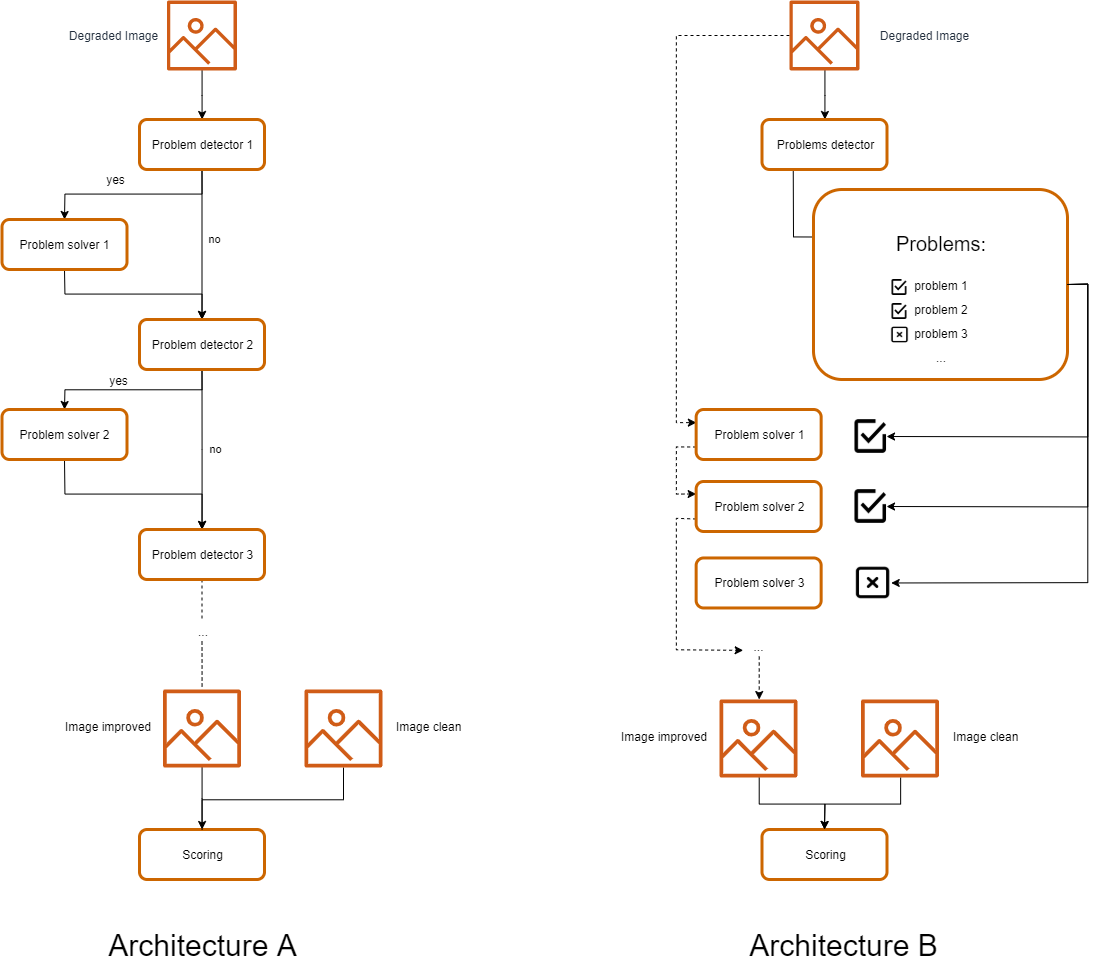

The diagram above was exported from draw.io. Its source (the exported page's mxGraphModel, read from the mxfile embedded in the PNG):
<mxGraphModel dx="2011" dy="1114" grid="1" gridSize="10" guides="1" tooltips="1" connect="1" arrows="1" fold="1" page="1" pageScale="1" pageWidth="827" pageHeight="1169" math="0" shadow="0">
  <root>
    <mxCell id="0" />
    <mxCell id="1" parent="0" />
    <mxCell id="51xHXA205YI7t1Irzg6f-17" style="edgeStyle=orthogonalEdgeStyle;rounded=0;orthogonalLoop=1;jettySize=auto;html=1;" edge="1" parent="1" source="51xHXA205YI7t1Irzg6f-1" target="51xHXA205YI7t1Irzg6f-3">
      <mxGeometry relative="1" as="geometry" />
    </mxCell>
    <mxCell id="51xHXA205YI7t1Irzg6f-1" value="" style="outlineConnect=0;fontColor=#232F3E;gradientColor=none;fillColor=#D05C17;strokeColor=none;dashed=0;verticalLabelPosition=bottom;verticalAlign=top;align=center;html=1;fontSize=12;fontStyle=0;aspect=fixed;pointerEvents=1;shape=mxgraph.aws4.container_registry_image;" vertex="1" parent="1">
      <mxGeometry x="172.5" y="1" width="70" height="70" as="geometry" />
    </mxCell>
    <mxCell id="51xHXA205YI7t1Irzg6f-18" value="no" style="edgeStyle=orthogonalEdgeStyle;rounded=0;orthogonalLoop=1;jettySize=auto;html=1;exitX=0.5;exitY=1;exitDx=0;exitDy=0;entryX=0.5;entryY=0;entryDx=0;entryDy=0;labelBackgroundColor=none;" edge="1" parent="1" source="51xHXA205YI7t1Irzg6f-3" target="51xHXA205YI7t1Irzg6f-12">
      <mxGeometry x="-0.0667" y="13" relative="1" as="geometry">
        <mxPoint as="offset" />
      </mxGeometry>
    </mxCell>
    <mxCell id="51xHXA205YI7t1Irzg6f-19" style="edgeStyle=orthogonalEdgeStyle;rounded=0;orthogonalLoop=1;jettySize=auto;html=1;exitX=0.5;exitY=1;exitDx=0;exitDy=0;entryX=0.5;entryY=0;entryDx=0;entryDy=0;" edge="1" parent="1" source="51xHXA205YI7t1Irzg6f-3" target="51xHXA205YI7t1Irzg6f-11">
      <mxGeometry relative="1" as="geometry" />
    </mxCell>
    <mxCell id="51xHXA205YI7t1Irzg6f-30" value="yes" style="text;html=1;align=center;verticalAlign=middle;resizable=0;points=[];labelBackgroundColor=none;" vertex="1" connectable="0" parent="51xHXA205YI7t1Irzg6f-19">
      <mxGeometry x="0.1809" relative="1" as="geometry">
        <mxPoint x="-2" y="-15" as="offset" />
      </mxGeometry>
    </mxCell>
    <mxCell id="51xHXA205YI7t1Irzg6f-3" value="Problem detector 1" style="rounded=1;whiteSpace=wrap;html=1;fillColor=#FFFFFF;strokeColor=#CC6600;strokeWidth=3;" vertex="1" parent="1">
      <mxGeometry x="145" y="120" width="125" height="50" as="geometry" />
    </mxCell>
    <mxCell id="51xHXA205YI7t1Irzg6f-25" style="edgeStyle=orthogonalEdgeStyle;rounded=0;orthogonalLoop=1;jettySize=auto;html=1;" edge="1" parent="1" source="51xHXA205YI7t1Irzg6f-9" target="51xHXA205YI7t1Irzg6f-15">
      <mxGeometry relative="1" as="geometry" />
    </mxCell>
    <mxCell id="51xHXA205YI7t1Irzg6f-9" value="" style="outlineConnect=0;fontColor=#232F3E;gradientColor=none;fillColor=#D05C17;strokeColor=none;dashed=0;verticalLabelPosition=middle;verticalAlign=middle;align=right;html=1;fontSize=12;fontStyle=0;aspect=fixed;pointerEvents=1;shape=mxgraph.aws4.container_registry_image;labelPosition=left;" vertex="1" parent="1">
      <mxGeometry x="168.5" y="690" width="78" height="78" as="geometry" />
    </mxCell>
    <mxCell id="51xHXA205YI7t1Irzg6f-20" style="edgeStyle=orthogonalEdgeStyle;rounded=0;orthogonalLoop=1;jettySize=auto;html=1;exitX=0.5;exitY=1;exitDx=0;exitDy=0;entryX=0.5;entryY=0;entryDx=0;entryDy=0;" edge="1" parent="1" source="51xHXA205YI7t1Irzg6f-11" target="51xHXA205YI7t1Irzg6f-12">
      <mxGeometry relative="1" as="geometry" />
    </mxCell>
    <mxCell id="51xHXA205YI7t1Irzg6f-11" value="Problem solver 1" style="rounded=1;whiteSpace=wrap;html=1;fillColor=#FFFFFF;strokeColor=#CC6600;strokeWidth=3;" vertex="1" parent="1">
      <mxGeometry x="7.5" y="220" width="125" height="50" as="geometry" />
    </mxCell>
    <mxCell id="51xHXA205YI7t1Irzg6f-21" style="edgeStyle=orthogonalEdgeStyle;rounded=0;orthogonalLoop=1;jettySize=auto;html=1;exitX=0.5;exitY=1;exitDx=0;exitDy=0;entryX=0.5;entryY=0;entryDx=0;entryDy=0;" edge="1" parent="1" source="51xHXA205YI7t1Irzg6f-12" target="51xHXA205YI7t1Irzg6f-13">
      <mxGeometry relative="1" as="geometry" />
    </mxCell>
    <mxCell id="51xHXA205YI7t1Irzg6f-31" value="yes" style="text;html=1;align=center;verticalAlign=middle;resizable=0;points=[];labelBackgroundColor=none;" vertex="1" connectable="0" parent="51xHXA205YI7t1Irzg6f-21">
      <mxGeometry x="0.1798" relative="1" as="geometry">
        <mxPoint y="-10" as="offset" />
      </mxGeometry>
    </mxCell>
    <mxCell id="51xHXA205YI7t1Irzg6f-22" value="no" style="edgeStyle=orthogonalEdgeStyle;rounded=0;orthogonalLoop=1;jettySize=auto;html=1;exitX=0.5;exitY=1;exitDx=0;exitDy=0;labelBackgroundColor=none;" edge="1" parent="1" source="51xHXA205YI7t1Irzg6f-12" target="51xHXA205YI7t1Irzg6f-14">
      <mxGeometry y="13" relative="1" as="geometry">
        <mxPoint as="offset" />
      </mxGeometry>
    </mxCell>
    <mxCell id="51xHXA205YI7t1Irzg6f-12" value="Problem detector 2" style="rounded=1;whiteSpace=wrap;html=1;fillColor=#FFFFFF;strokeColor=#CC6600;strokeWidth=3;" vertex="1" parent="1">
      <mxGeometry x="145" y="320" width="125" height="50" as="geometry" />
    </mxCell>
    <mxCell id="51xHXA205YI7t1Irzg6f-23" style="edgeStyle=orthogonalEdgeStyle;rounded=0;orthogonalLoop=1;jettySize=auto;html=1;exitX=0.5;exitY=1;exitDx=0;exitDy=0;entryX=0.5;entryY=0;entryDx=0;entryDy=0;" edge="1" parent="1" source="51xHXA205YI7t1Irzg6f-13" target="51xHXA205YI7t1Irzg6f-14">
      <mxGeometry relative="1" as="geometry">
        <mxPoint x="160" y="510" as="targetPoint" />
      </mxGeometry>
    </mxCell>
    <mxCell id="51xHXA205YI7t1Irzg6f-13" value="Problem solver 2" style="rounded=1;whiteSpace=wrap;html=1;fillColor=#FFFFFF;strokeColor=#CC6600;strokeWidth=3;" vertex="1" parent="1">
      <mxGeometry x="7.5" y="410" width="125" height="50" as="geometry" />
    </mxCell>
    <mxCell id="51xHXA205YI7t1Irzg6f-24" style="edgeStyle=orthogonalEdgeStyle;rounded=0;orthogonalLoop=1;jettySize=auto;html=1;exitX=0.5;exitY=1;exitDx=0;exitDy=0;dashed=1;endArrow=none;endFill=0;entryX=0.5;entryY=0;entryDx=0;entryDy=0;" edge="1" parent="1" source="51xHXA205YI7t1Irzg6f-14" target="51xHXA205YI7t1Irzg6f-27">
      <mxGeometry relative="1" as="geometry">
        <mxPoint x="208" y="640" as="targetPoint" />
      </mxGeometry>
    </mxCell>
    <mxCell id="51xHXA205YI7t1Irzg6f-14" value="Problem detector 3" style="rounded=1;whiteSpace=wrap;html=1;fillColor=#FFFFFF;strokeColor=#CC6600;strokeWidth=3;" vertex="1" parent="1">
      <mxGeometry x="145" y="530" width="125" height="50" as="geometry" />
    </mxCell>
    <mxCell id="51xHXA205YI7t1Irzg6f-15" value="Scoring" style="rounded=1;whiteSpace=wrap;html=1;fillColor=#FFFFFF;strokeColor=#CC6600;strokeWidth=3;" vertex="1" parent="1">
      <mxGeometry x="145" y="830" width="125" height="50" as="geometry" />
    </mxCell>
    <mxCell id="51xHXA205YI7t1Irzg6f-28" style="edgeStyle=orthogonalEdgeStyle;rounded=0;orthogonalLoop=1;jettySize=auto;html=1;exitX=0.5;exitY=1;exitDx=0;exitDy=0;dashed=1;endArrow=none;endFill=0;" edge="1" parent="1" source="51xHXA205YI7t1Irzg6f-27" target="51xHXA205YI7t1Irzg6f-9">
      <mxGeometry relative="1" as="geometry" />
    </mxCell>
    <mxCell id="51xHXA205YI7t1Irzg6f-27" value="..." style="text;html=1;strokeColor=none;fillColor=none;align=center;verticalAlign=middle;whiteSpace=wrap;rounded=0;" vertex="1" parent="1">
      <mxGeometry x="187.5" y="622" width="40" height="20" as="geometry" />
    </mxCell>
    <mxCell id="51xHXA205YI7t1Irzg6f-33" value="&lt;span style=&quot;color: rgb(35 , 47 , 62)&quot;&gt;Degraded Image&lt;/span&gt;" style="text;html=1;align=center;verticalAlign=middle;resizable=0;points=[];autosize=1;" vertex="1" parent="1">
      <mxGeometry x="68.5" y="26" width="100" height="20" as="geometry" />
    </mxCell>
    <mxCell id="51xHXA205YI7t1Irzg6f-34" value="Image improved" style="text;html=1;" vertex="1" parent="1">
      <mxGeometry x="68.5" y="714" width="100" height="30" as="geometry" />
    </mxCell>
    <mxCell id="51xHXA205YI7t1Irzg6f-37" style="edgeStyle=orthogonalEdgeStyle;rounded=0;orthogonalLoop=1;jettySize=auto;html=1;entryX=0.5;entryY=0;entryDx=0;entryDy=0;endArrow=none;endFill=0;" edge="1" parent="1" source="51xHXA205YI7t1Irzg6f-36" target="51xHXA205YI7t1Irzg6f-15">
      <mxGeometry relative="1" as="geometry">
        <Array as="points">
          <mxPoint x="349" y="800" />
          <mxPoint x="208" y="800" />
        </Array>
      </mxGeometry>
    </mxCell>
    <mxCell id="51xHXA205YI7t1Irzg6f-36" value="" style="outlineConnect=0;fontColor=#232F3E;gradientColor=none;fillColor=#D05C17;strokeColor=none;dashed=0;verticalLabelPosition=middle;verticalAlign=middle;align=right;html=1;fontSize=12;fontStyle=0;aspect=fixed;pointerEvents=1;shape=mxgraph.aws4.container_registry_image;labelPosition=left;" vertex="1" parent="1">
      <mxGeometry x="310" y="690" width="78" height="78" as="geometry" />
    </mxCell>
    <mxCell id="51xHXA205YI7t1Irzg6f-38" value="Image clean" style="text;html=1;" vertex="1" parent="1">
      <mxGeometry x="400" y="714" width="100" height="30" as="geometry" />
    </mxCell>
    <mxCell id="51xHXA205YI7t1Irzg6f-39" value="Architecture A" style="text;html=1;align=center;verticalAlign=middle;resizable=0;points=[];autosize=1;fontSize=30;" vertex="1" parent="1">
      <mxGeometry x="107.5" y="926" width="200" height="40" as="geometry" />
    </mxCell>
    <mxCell id="51xHXA205YI7t1Irzg6f-40" value="Architecture B" style="text;html=1;align=center;verticalAlign=middle;resizable=0;points=[];autosize=1;fontSize=30;" vertex="1" parent="1">
      <mxGeometry x="749.15" y="926" width="200" height="40" as="geometry" />
    </mxCell>
    <mxCell id="51xHXA205YI7t1Irzg6f-41" style="edgeStyle=orthogonalEdgeStyle;rounded=0;orthogonalLoop=1;jettySize=auto;html=1;" edge="1" parent="1" source="51xHXA205YI7t1Irzg6f-42" target="51xHXA205YI7t1Irzg6f-46">
      <mxGeometry relative="1" as="geometry" />
    </mxCell>
    <mxCell id="51xHXA205YI7t1Irzg6f-88" style="edgeStyle=orthogonalEdgeStyle;rounded=0;orthogonalLoop=1;jettySize=auto;html=1;entryX=0;entryY=0.25;entryDx=0;entryDy=0;endArrow=classic;endFill=1;dashed=1;" edge="1" parent="1" source="51xHXA205YI7t1Irzg6f-42" target="51xHXA205YI7t1Irzg6f-76">
      <mxGeometry relative="1" as="geometry">
        <Array as="points">
          <mxPoint x="682" y="36" />
          <mxPoint x="682" y="423" />
        </Array>
      </mxGeometry>
    </mxCell>
    <mxCell id="51xHXA205YI7t1Irzg6f-42" value="" style="outlineConnect=0;fontColor=#232F3E;gradientColor=none;fillColor=#D05C17;strokeColor=none;dashed=0;verticalLabelPosition=bottom;verticalAlign=top;align=center;html=1;fontSize=12;fontStyle=0;aspect=fixed;pointerEvents=1;shape=mxgraph.aws4.container_registry_image;" vertex="1" parent="1">
      <mxGeometry x="795" y="1" width="70" height="70" as="geometry" />
    </mxCell>
    <mxCell id="51xHXA205YI7t1Irzg6f-74" style="edgeStyle=orthogonalEdgeStyle;rounded=0;orthogonalLoop=1;jettySize=auto;html=1;exitX=0.25;exitY=1;exitDx=0;exitDy=0;entryX=0;entryY=0.25;entryDx=0;entryDy=0;endArrow=none;endFill=0;" edge="1" parent="1" source="51xHXA205YI7t1Irzg6f-46" target="51xHXA205YI7t1Irzg6f-68">
      <mxGeometry relative="1" as="geometry" />
    </mxCell>
    <mxCell id="51xHXA205YI7t1Irzg6f-46" value="Problems&amp;nbsp;detector" style="rounded=1;whiteSpace=wrap;html=1;fillColor=#FFFFFF;strokeColor=#CC6600;strokeWidth=3;" vertex="1" parent="1">
      <mxGeometry x="767.5" y="120" width="125" height="50" as="geometry" />
    </mxCell>
    <mxCell id="51xHXA205YI7t1Irzg6f-59" value="Scoring" style="rounded=1;whiteSpace=wrap;html=1;fillColor=#FFFFFF;strokeColor=#CC6600;strokeWidth=3;" vertex="1" parent="1">
      <mxGeometry x="767.5" y="830" width="125" height="50" as="geometry" />
    </mxCell>
    <mxCell id="51xHXA205YI7t1Irzg6f-62" value="&lt;span style=&quot;color: rgb(35 , 47 , 62)&quot;&gt;Degraded Image&lt;/span&gt;" style="text;html=1;align=center;verticalAlign=middle;resizable=0;points=[];autosize=1;" vertex="1" parent="1">
      <mxGeometry x="880" y="26" width="100" height="20" as="geometry" />
    </mxCell>
    <mxCell id="51xHXA205YI7t1Irzg6f-75" value="" style="group" vertex="1" connectable="0" parent="1">
      <mxGeometry x="819" y="190" width="254" height="190" as="geometry" />
    </mxCell>
    <mxCell id="51xHXA205YI7t1Irzg6f-68" value="&lt;p style=&quot;line-height: 250%&quot;&gt;&lt;br&gt;&lt;font style=&quot;font-size: 20px&quot;&gt;Problems&lt;/font&gt;&lt;span style=&quot;font-size: 20px&quot;&gt;:&lt;/span&gt;&lt;/p&gt;&lt;p style=&quot;line-height: 200%&quot;&gt;problem 1&lt;br&gt;problem 2&lt;br&gt;problem 3&lt;br&gt;...&lt;/p&gt;" style="rounded=1;strokeColor=#CC6600;strokeWidth=3;fillColor=#FFFFFF;spacing=0;whiteSpace=wrap;html=1;" vertex="1" parent="51xHXA205YI7t1Irzg6f-75">
      <mxGeometry width="254" height="190" as="geometry" />
    </mxCell>
    <mxCell id="51xHXA205YI7t1Irzg6f-69" value="" style="shape=image;html=1;verticalAlign=top;verticalLabelPosition=bottom;labelBackgroundColor=#ffffff;imageAspect=0;aspect=fixed;image=https://cdn1.iconfinder.com/data/icons/material-core/18/check-box-outline-128.png;strokeColor=#CC6600;strokeWidth=3;fillColor=#FFFFFF;" vertex="1" parent="51xHXA205YI7t1Irzg6f-75">
      <mxGeometry x="78.5" y="90" width="15" height="16" as="geometry" />
    </mxCell>
    <mxCell id="51xHXA205YI7t1Irzg6f-70" value="" style="shape=image;html=1;verticalAlign=top;verticalLabelPosition=bottom;labelBackgroundColor=#ffffff;imageAspect=0;aspect=fixed;image=https://cdn1.iconfinder.com/data/icons/material-core/18/check-box-outline-128.png;strokeColor=#CC6600;strokeWidth=3;fillColor=#FFFFFF;" vertex="1" parent="51xHXA205YI7t1Irzg6f-75">
      <mxGeometry x="78.5" y="114" width="15" height="16" as="geometry" />
    </mxCell>
    <mxCell id="51xHXA205YI7t1Irzg6f-71" value="" style="shape=image;html=1;verticalAlign=top;verticalLabelPosition=bottom;labelBackgroundColor=#ffffff;imageAspect=0;aspect=fixed;image=https://cdn0.iconfinder.com/data/icons/feather/96/square-cross-128.png;strokeColor=#CC6600;strokeWidth=3;fillColor=#FFFFFF;" vertex="1" parent="51xHXA205YI7t1Irzg6f-75">
      <mxGeometry x="77.5" y="137" width="18" height="17" as="geometry" />
    </mxCell>
    <mxCell id="51xHXA205YI7t1Irzg6f-89" style="edgeStyle=orthogonalEdgeStyle;rounded=0;orthogonalLoop=1;jettySize=auto;html=1;exitX=0;exitY=0.75;exitDx=0;exitDy=0;entryX=0;entryY=0.25;entryDx=0;entryDy=0;dashed=1;endArrow=classic;endFill=1;" edge="1" parent="1" source="51xHXA205YI7t1Irzg6f-76" target="51xHXA205YI7t1Irzg6f-77">
      <mxGeometry relative="1" as="geometry" />
    </mxCell>
    <mxCell id="51xHXA205YI7t1Irzg6f-76" value="Problem solver 1" style="rounded=1;whiteSpace=wrap;html=1;fillColor=#FFFFFF;strokeColor=#CC6600;strokeWidth=3;" vertex="1" parent="1">
      <mxGeometry x="701.65" y="410" width="125" height="50" as="geometry" />
    </mxCell>
    <mxCell id="51xHXA205YI7t1Irzg6f-90" style="edgeStyle=orthogonalEdgeStyle;rounded=0;orthogonalLoop=1;jettySize=auto;html=1;exitX=0;exitY=0.75;exitDx=0;exitDy=0;entryX=-0.016;entryY=0.692;entryDx=0;entryDy=0;entryPerimeter=0;dashed=1;endArrow=classic;endFill=1;" edge="1" parent="1" source="51xHXA205YI7t1Irzg6f-77" target="51xHXA205YI7t1Irzg6f-79">
      <mxGeometry relative="1" as="geometry" />
    </mxCell>
    <mxCell id="51xHXA205YI7t1Irzg6f-77" value="Problem solver 2" style="rounded=1;whiteSpace=wrap;html=1;fillColor=#FFFFFF;strokeColor=#CC6600;strokeWidth=3;" vertex="1" parent="1">
      <mxGeometry x="701.65" y="482" width="125" height="50" as="geometry" />
    </mxCell>
    <mxCell id="51xHXA205YI7t1Irzg6f-78" value="Problem solver 3" style="rounded=1;whiteSpace=wrap;html=1;fillColor=#FFFFFF;strokeColor=#CC6600;strokeWidth=3;" vertex="1" parent="1">
      <mxGeometry x="701.65" y="558.47" width="125" height="50" as="geometry" />
    </mxCell>
    <mxCell id="51xHXA205YI7t1Irzg6f-100" style="edgeStyle=orthogonalEdgeStyle;rounded=0;orthogonalLoop=1;jettySize=auto;html=1;endArrow=classic;endFill=1;dashed=1;" edge="1" parent="1" source="51xHXA205YI7t1Irzg6f-79" target="51xHXA205YI7t1Irzg6f-96">
      <mxGeometry relative="1" as="geometry" />
    </mxCell>
    <mxCell id="51xHXA205YI7t1Irzg6f-79" value="..." style="text;html=1;align=center;verticalAlign=middle;resizable=0;points=[];autosize=1;" vertex="1" parent="1">
      <mxGeometry x="749.15" y="637" width="30" height="20" as="geometry" />
    </mxCell>
    <mxCell id="51xHXA205YI7t1Irzg6f-80" value="" style="shape=image;html=1;verticalAlign=top;verticalLabelPosition=bottom;labelBackgroundColor=#ffffff;imageAspect=0;aspect=fixed;image=https://cdn1.iconfinder.com/data/icons/material-core/18/check-box-outline-128.png;strokeColor=#CC6600;strokeWidth=3;fillColor=#FFFFFF;" vertex="1" parent="1">
      <mxGeometry x="860.47" y="420.16999999999996" width="31.57" height="33.67" as="geometry" />
    </mxCell>
    <mxCell id="51xHXA205YI7t1Irzg6f-81" value="" style="shape=image;html=1;verticalAlign=top;verticalLabelPosition=bottom;labelBackgroundColor=#ffffff;imageAspect=0;aspect=fixed;image=https://cdn1.iconfinder.com/data/icons/material-core/18/check-box-outline-128.png;strokeColor=#CC6600;strokeWidth=3;fillColor=#FFFFFF;" vertex="1" parent="1">
      <mxGeometry x="860.46" y="490.16999999999996" width="31.57" height="33.67" as="geometry" />
    </mxCell>
    <mxCell id="51xHXA205YI7t1Irzg6f-83" value="" style="shape=image;html=1;verticalAlign=top;verticalLabelPosition=bottom;labelBackgroundColor=#ffffff;imageAspect=0;aspect=fixed;image=https://cdn0.iconfinder.com/data/icons/feather/96/square-cross-128.png;strokeColor=#CC6600;strokeWidth=3;fillColor=#FFFFFF;" vertex="1" parent="1">
      <mxGeometry x="860.47" y="566.3499999999999" width="36.25" height="34.24" as="geometry" />
    </mxCell>
    <mxCell id="51xHXA205YI7t1Irzg6f-84" style="edgeStyle=orthogonalEdgeStyle;rounded=0;orthogonalLoop=1;jettySize=auto;html=1;exitX=1;exitY=0.5;exitDx=0;exitDy=0;entryX=1;entryY=0.5;entryDx=0;entryDy=0;endArrow=classic;endFill=1;" edge="1" parent="1" source="51xHXA205YI7t1Irzg6f-68" target="51xHXA205YI7t1Irzg6f-80">
      <mxGeometry relative="1" as="geometry" />
    </mxCell>
    <mxCell id="51xHXA205YI7t1Irzg6f-85" style="edgeStyle=orthogonalEdgeStyle;rounded=0;orthogonalLoop=1;jettySize=auto;html=1;exitX=1;exitY=0.5;exitDx=0;exitDy=0;entryX=1;entryY=0.5;entryDx=0;entryDy=0;endArrow=classic;endFill=1;" edge="1" parent="1" source="51xHXA205YI7t1Irzg6f-68" target="51xHXA205YI7t1Irzg6f-81">
      <mxGeometry relative="1" as="geometry" />
    </mxCell>
    <mxCell id="51xHXA205YI7t1Irzg6f-87" style="edgeStyle=orthogonalEdgeStyle;rounded=0;orthogonalLoop=1;jettySize=auto;html=1;exitX=1;exitY=0.5;exitDx=0;exitDy=0;entryX=1;entryY=0.5;entryDx=0;entryDy=0;endArrow=classic;endFill=1;" edge="1" parent="1" source="51xHXA205YI7t1Irzg6f-68" target="51xHXA205YI7t1Irzg6f-83">
      <mxGeometry relative="1" as="geometry" />
    </mxCell>
    <mxCell id="51xHXA205YI7t1Irzg6f-102" style="edgeStyle=orthogonalEdgeStyle;rounded=0;orthogonalLoop=1;jettySize=auto;html=1;entryX=0.5;entryY=0;entryDx=0;entryDy=0;endArrow=classic;endFill=1;" edge="1" parent="1" source="51xHXA205YI7t1Irzg6f-96" target="51xHXA205YI7t1Irzg6f-59">
      <mxGeometry relative="1" as="geometry">
        <mxPoint x="825" y="830" as="targetPoint" />
      </mxGeometry>
    </mxCell>
    <mxCell id="51xHXA205YI7t1Irzg6f-96" value="" style="outlineConnect=0;fontColor=#232F3E;gradientColor=none;fillColor=#D05C17;strokeColor=none;dashed=0;verticalLabelPosition=middle;verticalAlign=middle;align=right;html=1;fontSize=12;fontStyle=0;aspect=fixed;pointerEvents=1;shape=mxgraph.aws4.container_registry_image;labelPosition=left;" vertex="1" parent="1">
      <mxGeometry x="725" y="700" width="78" height="78" as="geometry" />
    </mxCell>
    <mxCell id="51xHXA205YI7t1Irzg6f-97" value="Image improved" style="text;html=1;" vertex="1" parent="1">
      <mxGeometry x="625" y="724" width="100" height="30" as="geometry" />
    </mxCell>
    <mxCell id="51xHXA205YI7t1Irzg6f-101" style="edgeStyle=orthogonalEdgeStyle;rounded=0;orthogonalLoop=1;jettySize=auto;html=1;entryX=0.5;entryY=0;entryDx=0;entryDy=0;endArrow=classic;endFill=1;" edge="1" parent="1" source="51xHXA205YI7t1Irzg6f-98" target="51xHXA205YI7t1Irzg6f-59">
      <mxGeometry relative="1" as="geometry">
        <mxPoint x="825" y="830" as="targetPoint" />
      </mxGeometry>
    </mxCell>
    <mxCell id="51xHXA205YI7t1Irzg6f-98" value="" style="outlineConnect=0;fontColor=#232F3E;gradientColor=none;fillColor=#D05C17;strokeColor=none;dashed=0;verticalLabelPosition=middle;verticalAlign=middle;align=right;html=1;fontSize=12;fontStyle=0;aspect=fixed;pointerEvents=1;shape=mxgraph.aws4.container_registry_image;labelPosition=left;" vertex="1" parent="1">
      <mxGeometry x="866.5" y="700" width="78" height="78" as="geometry" />
    </mxCell>
    <mxCell id="51xHXA205YI7t1Irzg6f-99" value="Image clean" style="text;html=1;" vertex="1" parent="1">
      <mxGeometry x="956.5" y="724" width="100" height="30" as="geometry" />
    </mxCell>
  </root>
</mxGraphModel>